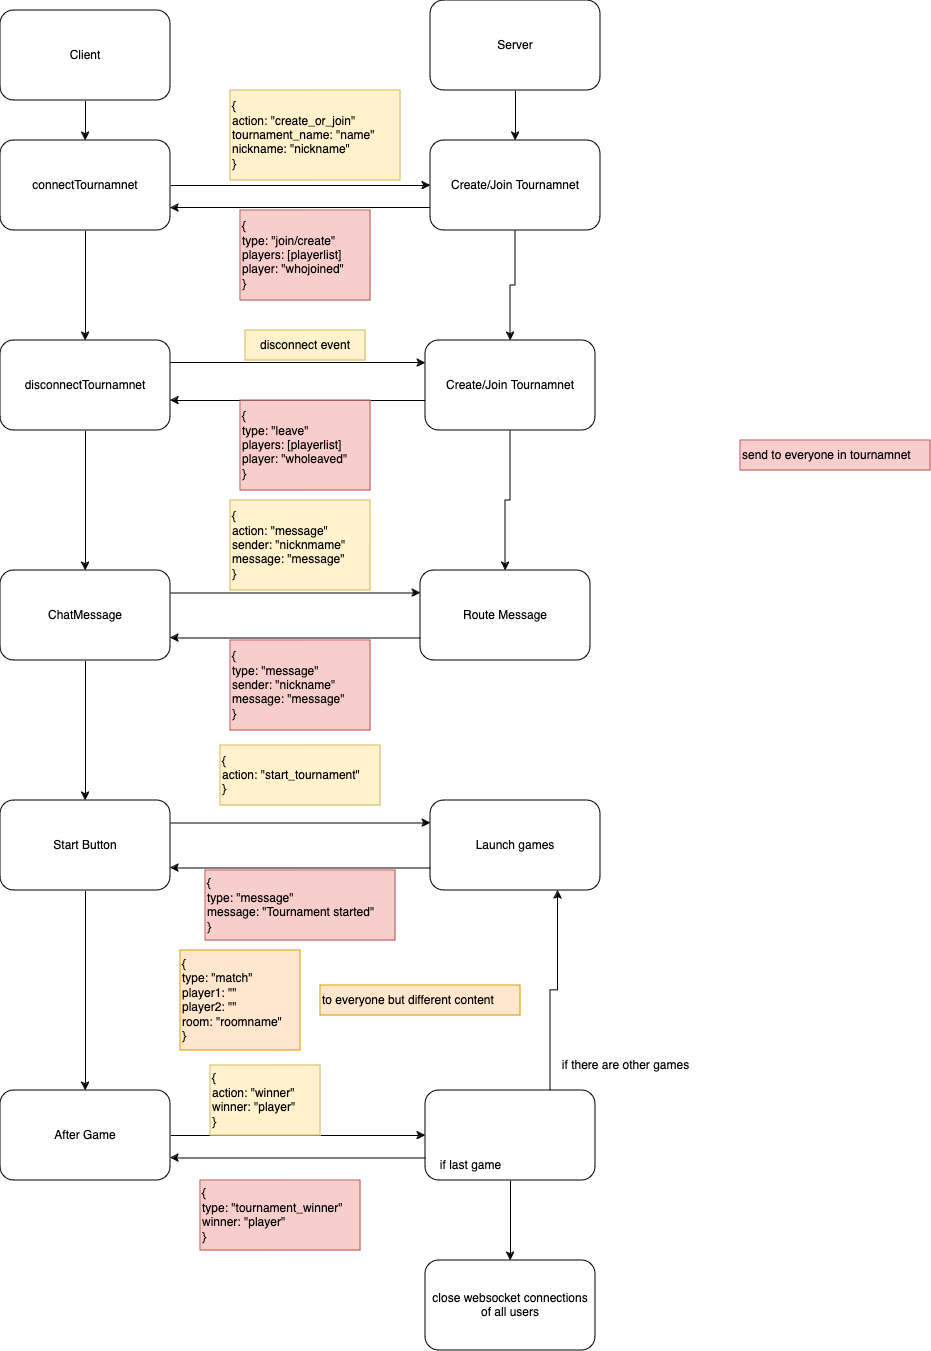

The diagram above was exported from draw.io. Its source (the exported page's mxGraphModel, read from the mxfile embedded in the PNG):
<mxGraphModel dx="2620" dy="2179" grid="1" gridSize="10" guides="1" tooltips="1" connect="1" arrows="1" fold="1" page="1" pageScale="1" pageWidth="850" pageHeight="1100" math="0" shadow="0">
  <root>
    <mxCell id="0" />
    <mxCell id="1" parent="0" />
    <mxCell id="JTaGF8QmoKxVGnBboD6a-9" style="edgeStyle=orthogonalEdgeStyle;rounded=0;orthogonalLoop=1;jettySize=auto;html=1;entryX=0;entryY=0.5;entryDx=0;entryDy=0;" edge="1" parent="1" source="JTaGF8QmoKxVGnBboD6a-1" target="JTaGF8QmoKxVGnBboD6a-4">
      <mxGeometry relative="1" as="geometry" />
    </mxCell>
    <mxCell id="JTaGF8QmoKxVGnBboD6a-16" style="edgeStyle=orthogonalEdgeStyle;rounded=0;orthogonalLoop=1;jettySize=auto;html=1;" edge="1" parent="1" source="JTaGF8QmoKxVGnBboD6a-1" target="JTaGF8QmoKxVGnBboD6a-15">
      <mxGeometry relative="1" as="geometry" />
    </mxCell>
    <mxCell id="JTaGF8QmoKxVGnBboD6a-1" value="connectTournamnet" style="rounded=1;whiteSpace=wrap;html=1;" vertex="1" parent="1">
      <mxGeometry x="-170" y="60" width="170" height="90" as="geometry" />
    </mxCell>
    <mxCell id="JTaGF8QmoKxVGnBboD6a-12" style="edgeStyle=orthogonalEdgeStyle;rounded=0;orthogonalLoop=1;jettySize=auto;html=1;entryX=1;entryY=0.75;entryDx=0;entryDy=0;" edge="1" parent="1" source="JTaGF8QmoKxVGnBboD6a-4" target="JTaGF8QmoKxVGnBboD6a-1">
      <mxGeometry relative="1" as="geometry">
        <Array as="points">
          <mxPoint x="130" y="128" />
        </Array>
      </mxGeometry>
    </mxCell>
    <mxCell id="JTaGF8QmoKxVGnBboD6a-18" style="edgeStyle=orthogonalEdgeStyle;rounded=0;orthogonalLoop=1;jettySize=auto;html=1;entryX=0.5;entryY=0;entryDx=0;entryDy=0;" edge="1" parent="1" source="JTaGF8QmoKxVGnBboD6a-4" target="JTaGF8QmoKxVGnBboD6a-17">
      <mxGeometry relative="1" as="geometry" />
    </mxCell>
    <mxCell id="JTaGF8QmoKxVGnBboD6a-4" value="Create/Join Tournamnet" style="rounded=1;whiteSpace=wrap;html=1;" vertex="1" parent="1">
      <mxGeometry x="260" y="60" width="170" height="90" as="geometry" />
    </mxCell>
    <mxCell id="JTaGF8QmoKxVGnBboD6a-8" value="" style="edgeStyle=orthogonalEdgeStyle;rounded=0;orthogonalLoop=1;jettySize=auto;html=1;" edge="1" parent="1" source="JTaGF8QmoKxVGnBboD6a-5" target="JTaGF8QmoKxVGnBboD6a-1">
      <mxGeometry relative="1" as="geometry" />
    </mxCell>
    <mxCell id="JTaGF8QmoKxVGnBboD6a-5" value="Client" style="rounded=1;whiteSpace=wrap;html=1;" vertex="1" parent="1">
      <mxGeometry x="-170" y="-70" width="170" height="90" as="geometry" />
    </mxCell>
    <mxCell id="JTaGF8QmoKxVGnBboD6a-7" value="" style="edgeStyle=orthogonalEdgeStyle;rounded=0;orthogonalLoop=1;jettySize=auto;html=1;" edge="1" parent="1" source="JTaGF8QmoKxVGnBboD6a-6" target="JTaGF8QmoKxVGnBboD6a-4">
      <mxGeometry relative="1" as="geometry" />
    </mxCell>
    <mxCell id="JTaGF8QmoKxVGnBboD6a-6" value="Server" style="rounded=1;whiteSpace=wrap;html=1;" vertex="1" parent="1">
      <mxGeometry x="260" y="-80" width="170" height="90" as="geometry" />
    </mxCell>
    <mxCell id="JTaGF8QmoKxVGnBboD6a-10" value="&lt;div&gt;{&lt;/div&gt;&lt;div&gt;action: &quot;create_or_join&quot;&lt;/div&gt;&lt;div&gt;tournament_name: &quot;name&quot;&lt;/div&gt;&lt;div&gt;nickname: &quot;nickname&quot;&lt;br&gt;&lt;/div&gt;&lt;div&gt;}&lt;/div&gt;" style="text;html=1;align=left;verticalAlign=middle;resizable=0;points=[];autosize=1;strokeColor=#d6b656;fillColor=#fff2cc;" vertex="1" parent="1">
      <mxGeometry x="60" y="10" width="170" height="90" as="geometry" />
    </mxCell>
    <mxCell id="JTaGF8QmoKxVGnBboD6a-13" value="&lt;div&gt;{&lt;/div&gt;&lt;div&gt;type: &quot;join/create&quot;&lt;/div&gt;&lt;div&gt;players: [playerlist]&lt;br&gt;&lt;/div&gt;&lt;div&gt;player: &quot;whojoined&quot;&lt;br&gt;&lt;/div&gt;&lt;div&gt;}&lt;/div&gt;" style="text;html=1;align=left;verticalAlign=middle;resizable=0;points=[];autosize=1;strokeColor=#b85450;fillColor=#f8cecc;" vertex="1" parent="1">
      <mxGeometry x="70" y="130" width="130" height="90" as="geometry" />
    </mxCell>
    <mxCell id="JTaGF8QmoKxVGnBboD6a-14" value="send to everyone in tournamnet" style="text;html=1;align=left;verticalAlign=middle;resizable=0;points=[];autosize=1;strokeColor=#b85450;fillColor=#f8cecc;" vertex="1" parent="1">
      <mxGeometry x="570" y="360" width="190" height="30" as="geometry" />
    </mxCell>
    <mxCell id="JTaGF8QmoKxVGnBboD6a-19" style="edgeStyle=orthogonalEdgeStyle;rounded=0;orthogonalLoop=1;jettySize=auto;html=1;entryX=0;entryY=0.25;entryDx=0;entryDy=0;" edge="1" parent="1" source="JTaGF8QmoKxVGnBboD6a-15" target="JTaGF8QmoKxVGnBboD6a-17">
      <mxGeometry relative="1" as="geometry">
        <Array as="points">
          <mxPoint x="128" y="283" />
        </Array>
      </mxGeometry>
    </mxCell>
    <mxCell id="JTaGF8QmoKxVGnBboD6a-26" style="edgeStyle=orthogonalEdgeStyle;rounded=0;orthogonalLoop=1;jettySize=auto;html=1;" edge="1" parent="1" source="JTaGF8QmoKxVGnBboD6a-15" target="JTaGF8QmoKxVGnBboD6a-25">
      <mxGeometry relative="1" as="geometry" />
    </mxCell>
    <mxCell id="JTaGF8QmoKxVGnBboD6a-15" value="disconnectTournamnet" style="rounded=1;whiteSpace=wrap;html=1;" vertex="1" parent="1">
      <mxGeometry x="-170" y="260" width="170" height="90" as="geometry" />
    </mxCell>
    <mxCell id="JTaGF8QmoKxVGnBboD6a-23" style="edgeStyle=orthogonalEdgeStyle;rounded=0;orthogonalLoop=1;jettySize=auto;html=1;" edge="1" parent="1" source="JTaGF8QmoKxVGnBboD6a-17">
      <mxGeometry relative="1" as="geometry">
        <mxPoint y="320" as="targetPoint" />
        <Array as="points">
          <mxPoint y="320" />
        </Array>
      </mxGeometry>
    </mxCell>
    <mxCell id="JTaGF8QmoKxVGnBboD6a-28" style="edgeStyle=orthogonalEdgeStyle;rounded=0;orthogonalLoop=1;jettySize=auto;html=1;entryX=0.5;entryY=0;entryDx=0;entryDy=0;" edge="1" parent="1" source="JTaGF8QmoKxVGnBboD6a-17" target="JTaGF8QmoKxVGnBboD6a-27">
      <mxGeometry relative="1" as="geometry" />
    </mxCell>
    <mxCell id="JTaGF8QmoKxVGnBboD6a-17" value="Create/Join Tournamnet" style="rounded=1;whiteSpace=wrap;html=1;" vertex="1" parent="1">
      <mxGeometry x="255" y="260" width="170" height="90" as="geometry" />
    </mxCell>
    <mxCell id="JTaGF8QmoKxVGnBboD6a-20" value="disconnect event" style="whiteSpace=wrap;html=1;fillColor=#fff2cc;strokeColor=#d6b656;" vertex="1" parent="1">
      <mxGeometry x="75" y="250" width="120" height="30" as="geometry" />
    </mxCell>
    <mxCell id="JTaGF8QmoKxVGnBboD6a-21" style="edgeStyle=orthogonalEdgeStyle;rounded=0;orthogonalLoop=1;jettySize=auto;html=1;exitX=0.5;exitY=1;exitDx=0;exitDy=0;" edge="1" parent="1" source="JTaGF8QmoKxVGnBboD6a-20" target="JTaGF8QmoKxVGnBboD6a-20">
      <mxGeometry relative="1" as="geometry" />
    </mxCell>
    <mxCell id="JTaGF8QmoKxVGnBboD6a-24" value="&lt;div&gt;{&lt;/div&gt;&lt;div&gt;type: &quot;leave&quot;&lt;/div&gt;&lt;div&gt;players: [playerlist]&lt;br&gt;&lt;/div&gt;&lt;div&gt;player: &quot;wholeaved&quot;&lt;br&gt;&lt;/div&gt;&lt;div&gt;}&lt;/div&gt;" style="text;html=1;align=left;verticalAlign=middle;resizable=0;points=[];autosize=1;strokeColor=#b85450;fillColor=#f8cecc;" vertex="1" parent="1">
      <mxGeometry x="70" y="320" width="130" height="90" as="geometry" />
    </mxCell>
    <mxCell id="JTaGF8QmoKxVGnBboD6a-29" style="edgeStyle=orthogonalEdgeStyle;rounded=0;orthogonalLoop=1;jettySize=auto;html=1;exitX=1;exitY=0.25;exitDx=0;exitDy=0;entryX=0;entryY=0.25;entryDx=0;entryDy=0;" edge="1" parent="1" source="JTaGF8QmoKxVGnBboD6a-25" target="JTaGF8QmoKxVGnBboD6a-27">
      <mxGeometry relative="1" as="geometry" />
    </mxCell>
    <mxCell id="JTaGF8QmoKxVGnBboD6a-35" style="edgeStyle=orthogonalEdgeStyle;rounded=0;orthogonalLoop=1;jettySize=auto;html=1;entryX=0.5;entryY=0;entryDx=0;entryDy=0;" edge="1" parent="1" source="JTaGF8QmoKxVGnBboD6a-25" target="JTaGF8QmoKxVGnBboD6a-33">
      <mxGeometry relative="1" as="geometry" />
    </mxCell>
    <mxCell id="JTaGF8QmoKxVGnBboD6a-25" value="ChatMessage" style="rounded=1;whiteSpace=wrap;html=1;" vertex="1" parent="1">
      <mxGeometry x="-170" y="490" width="170" height="90" as="geometry" />
    </mxCell>
    <mxCell id="JTaGF8QmoKxVGnBboD6a-31" style="edgeStyle=orthogonalEdgeStyle;rounded=0;orthogonalLoop=1;jettySize=auto;html=1;exitX=0;exitY=0.75;exitDx=0;exitDy=0;entryX=1;entryY=0.75;entryDx=0;entryDy=0;" edge="1" parent="1" source="JTaGF8QmoKxVGnBboD6a-27" target="JTaGF8QmoKxVGnBboD6a-25">
      <mxGeometry relative="1" as="geometry" />
    </mxCell>
    <mxCell id="JTaGF8QmoKxVGnBboD6a-27" value="Route Message" style="rounded=1;whiteSpace=wrap;html=1;" vertex="1" parent="1">
      <mxGeometry x="250" y="490" width="170" height="90" as="geometry" />
    </mxCell>
    <mxCell id="JTaGF8QmoKxVGnBboD6a-30" value="&lt;div&gt;{&lt;/div&gt;&lt;div&gt;action: &quot;message&quot;&lt;br&gt;&lt;/div&gt;&lt;div&gt;sender: &quot;nicknmame&quot;&lt;/div&gt;&lt;div&gt;message: &quot;message&quot;&lt;br&gt;&lt;/div&gt;&lt;div&gt;}&lt;/div&gt;" style="text;html=1;align=left;verticalAlign=middle;resizable=0;points=[];autosize=1;strokeColor=#d6b656;fillColor=#fff2cc;" vertex="1" parent="1">
      <mxGeometry x="60" y="420" width="140" height="90" as="geometry" />
    </mxCell>
    <mxCell id="JTaGF8QmoKxVGnBboD6a-32" value="&lt;div&gt;{&lt;/div&gt;&lt;div&gt;type: &quot;message&quot;&lt;br&gt;&lt;/div&gt;&lt;div&gt;sender: &quot;nickname&quot;&lt;/div&gt;&lt;div&gt;message: &quot;message&quot;&lt;br&gt;&lt;/div&gt;&lt;div&gt;}&lt;/div&gt;" style="text;html=1;align=left;verticalAlign=middle;resizable=0;points=[];autosize=1;strokeColor=#b85450;fillColor=#f8cecc;" vertex="1" parent="1">
      <mxGeometry x="60" y="560" width="140" height="90" as="geometry" />
    </mxCell>
    <mxCell id="JTaGF8QmoKxVGnBboD6a-36" style="edgeStyle=orthogonalEdgeStyle;rounded=0;orthogonalLoop=1;jettySize=auto;html=1;exitX=1;exitY=0.25;exitDx=0;exitDy=0;entryX=0;entryY=0.25;entryDx=0;entryDy=0;" edge="1" parent="1" source="JTaGF8QmoKxVGnBboD6a-33" target="JTaGF8QmoKxVGnBboD6a-34">
      <mxGeometry relative="1" as="geometry" />
    </mxCell>
    <mxCell id="JTaGF8QmoKxVGnBboD6a-45" style="edgeStyle=orthogonalEdgeStyle;rounded=0;orthogonalLoop=1;jettySize=auto;html=1;" edge="1" parent="1" source="JTaGF8QmoKxVGnBboD6a-33" target="JTaGF8QmoKxVGnBboD6a-44">
      <mxGeometry relative="1" as="geometry" />
    </mxCell>
    <mxCell id="JTaGF8QmoKxVGnBboD6a-33" value="Start Button" style="rounded=1;whiteSpace=wrap;html=1;" vertex="1" parent="1">
      <mxGeometry x="-170" y="720" width="170" height="90" as="geometry" />
    </mxCell>
    <mxCell id="JTaGF8QmoKxVGnBboD6a-37" style="edgeStyle=orthogonalEdgeStyle;rounded=0;orthogonalLoop=1;jettySize=auto;html=1;exitX=0;exitY=0.75;exitDx=0;exitDy=0;entryX=1;entryY=0.75;entryDx=0;entryDy=0;" edge="1" parent="1" source="JTaGF8QmoKxVGnBboD6a-34" target="JTaGF8QmoKxVGnBboD6a-33">
      <mxGeometry relative="1" as="geometry" />
    </mxCell>
    <mxCell id="JTaGF8QmoKxVGnBboD6a-34" value="Launch games" style="rounded=1;whiteSpace=wrap;html=1;" vertex="1" parent="1">
      <mxGeometry x="260" y="720" width="170" height="90" as="geometry" />
    </mxCell>
    <mxCell id="JTaGF8QmoKxVGnBboD6a-38" value="&lt;div&gt;{&lt;/div&gt;&lt;div&gt;action: &quot;start_tournament&quot;&lt;/div&gt;&lt;div&gt;}&lt;/div&gt;" style="text;html=1;align=left;verticalAlign=middle;resizable=0;points=[];autosize=1;strokeColor=#d6b656;fillColor=#fff2cc;" vertex="1" parent="1">
      <mxGeometry x="50" y="665" width="160" height="60" as="geometry" />
    </mxCell>
    <mxCell id="JTaGF8QmoKxVGnBboD6a-39" value="&lt;div&gt;{&lt;/div&gt;&lt;div&gt;type: &quot;message&quot;&lt;/div&gt;message: &quot;Tournament started&quot;&lt;br&gt;&lt;div&gt;}&lt;/div&gt;" style="text;html=1;align=left;verticalAlign=middle;resizable=0;points=[];autosize=1;strokeColor=#b85450;fillColor=#f8cecc;" vertex="1" parent="1">
      <mxGeometry x="35" y="790" width="190" height="70" as="geometry" />
    </mxCell>
    <mxCell id="JTaGF8QmoKxVGnBboD6a-40" value="&lt;div&gt;{&lt;/div&gt;&lt;div&gt;type: &quot;match&quot;&lt;/div&gt;&lt;div&gt;player1: &quot;&quot;&lt;br&gt;&lt;/div&gt;&lt;div&gt;player2: &quot;&quot;&lt;br&gt;&lt;/div&gt;room: &quot;roomname&quot;&lt;br&gt;&lt;div&gt;}&lt;/div&gt;" style="text;html=1;align=left;verticalAlign=middle;resizable=0;points=[];autosize=1;strokeColor=#d79b00;fillColor=#ffe6cc;" vertex="1" parent="1">
      <mxGeometry x="10" y="870" width="120" height="100" as="geometry" />
    </mxCell>
    <mxCell id="JTaGF8QmoKxVGnBboD6a-41" value="&lt;div&gt;to everyone but different content&lt;/div&gt;" style="text;html=1;align=left;verticalAlign=middle;resizable=0;points=[];autosize=1;strokeColor=#d79b00;fillColor=#ffe6cc;" vertex="1" parent="1">
      <mxGeometry x="150" y="905" width="200" height="30" as="geometry" />
    </mxCell>
    <mxCell id="JTaGF8QmoKxVGnBboD6a-48" style="edgeStyle=orthogonalEdgeStyle;rounded=0;orthogonalLoop=1;jettySize=auto;html=1;entryX=0.75;entryY=1;entryDx=0;entryDy=0;" edge="1" parent="1" source="JTaGF8QmoKxVGnBboD6a-42" target="JTaGF8QmoKxVGnBboD6a-34">
      <mxGeometry relative="1" as="geometry">
        <Array as="points">
          <mxPoint x="380" y="910" />
          <mxPoint x="388" y="910" />
        </Array>
      </mxGeometry>
    </mxCell>
    <mxCell id="JTaGF8QmoKxVGnBboD6a-50" style="edgeStyle=orthogonalEdgeStyle;rounded=0;orthogonalLoop=1;jettySize=auto;html=1;exitX=0;exitY=0.75;exitDx=0;exitDy=0;entryX=1;entryY=0.75;entryDx=0;entryDy=0;" edge="1" parent="1" source="JTaGF8QmoKxVGnBboD6a-42" target="JTaGF8QmoKxVGnBboD6a-44">
      <mxGeometry relative="1" as="geometry" />
    </mxCell>
    <mxCell id="JTaGF8QmoKxVGnBboD6a-54" value="" style="edgeStyle=orthogonalEdgeStyle;rounded=0;orthogonalLoop=1;jettySize=auto;html=1;" edge="1" parent="1" source="JTaGF8QmoKxVGnBboD6a-42" target="JTaGF8QmoKxVGnBboD6a-53">
      <mxGeometry relative="1" as="geometry" />
    </mxCell>
    <mxCell id="JTaGF8QmoKxVGnBboD6a-42" value="" style="rounded=1;whiteSpace=wrap;html=1;" vertex="1" parent="1">
      <mxGeometry x="255" y="1010" width="170" height="90" as="geometry" />
    </mxCell>
    <mxCell id="JTaGF8QmoKxVGnBboD6a-46" style="edgeStyle=orthogonalEdgeStyle;rounded=0;orthogonalLoop=1;jettySize=auto;html=1;entryX=0;entryY=0.5;entryDx=0;entryDy=0;" edge="1" parent="1" source="JTaGF8QmoKxVGnBboD6a-44" target="JTaGF8QmoKxVGnBboD6a-42">
      <mxGeometry relative="1" as="geometry" />
    </mxCell>
    <mxCell id="JTaGF8QmoKxVGnBboD6a-44" value="After Game" style="rounded=1;whiteSpace=wrap;html=1;" vertex="1" parent="1">
      <mxGeometry x="-170" y="1010" width="170" height="90" as="geometry" />
    </mxCell>
    <mxCell id="JTaGF8QmoKxVGnBboD6a-47" value="&lt;div&gt;{&lt;/div&gt;&lt;div&gt;action: &quot;winner&quot;&lt;/div&gt;&lt;div&gt;winner: &quot;player&quot;&lt;br&gt;&lt;/div&gt;&lt;div&gt;}&lt;/div&gt;" style="text;html=1;align=left;verticalAlign=middle;resizable=0;points=[];autosize=1;strokeColor=#d6b656;fillColor=#fff2cc;" vertex="1" parent="1">
      <mxGeometry x="40" y="985" width="110" height="70" as="geometry" />
    </mxCell>
    <mxCell id="JTaGF8QmoKxVGnBboD6a-49" value="if there are other games" style="text;html=1;align=center;verticalAlign=middle;resizable=0;points=[];autosize=1;strokeColor=none;fillColor=none;" vertex="1" parent="1">
      <mxGeometry x="380" y="970" width="150" height="30" as="geometry" />
    </mxCell>
    <mxCell id="JTaGF8QmoKxVGnBboD6a-51" value="&lt;div&gt;{&lt;/div&gt;&lt;div&gt;type: &quot;tournament_winner&quot;&lt;/div&gt;winner: &quot;player&quot;&lt;br&gt;&lt;div&gt;}&lt;/div&gt;" style="text;html=1;align=left;verticalAlign=middle;resizable=0;points=[];autosize=1;strokeColor=#b85450;fillColor=#f8cecc;" vertex="1" parent="1">
      <mxGeometry x="30" y="1100" width="160" height="70" as="geometry" />
    </mxCell>
    <mxCell id="JTaGF8QmoKxVGnBboD6a-52" value="if last game" style="text;html=1;align=center;verticalAlign=middle;resizable=0;points=[];autosize=1;strokeColor=none;fillColor=none;" vertex="1" parent="1">
      <mxGeometry x="260" y="1070" width="80" height="30" as="geometry" />
    </mxCell>
    <mxCell id="JTaGF8QmoKxVGnBboD6a-53" value="close websocket connections of all users" style="rounded=1;whiteSpace=wrap;html=1;" vertex="1" parent="1">
      <mxGeometry x="255" y="1180" width="170" height="90" as="geometry" />
    </mxCell>
  </root>
</mxGraphModel>